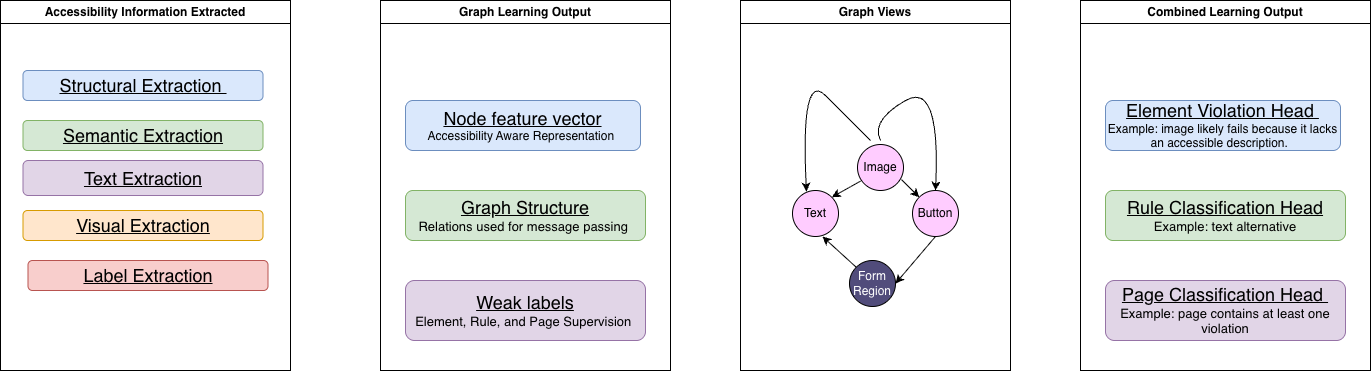

The diagram above was exported from draw.io. Its source (the exported page's mxGraphModel, read from the mxfile embedded in the PNG):
<mxGraphModel dx="1664" dy="1000" grid="1" gridSize="10" guides="1" tooltips="1" connect="1" arrows="1" fold="1" page="1" pageScale="1" pageWidth="827" pageHeight="1169" math="0" shadow="0">
  <root>
    <mxCell id="0" />
    <mxCell id="1" parent="0" />
    <mxCell id="ZZa_IieynF-ok6gYViTj-10" parent="1" style="swimlane;whiteSpace=wrap;html=1;" value="Graph Views" vertex="1">
      <mxGeometry height="370" width="270" x="810" y="140" as="geometry" />
    </mxCell>
    <mxCell id="ZZa_IieynF-ok6gYViTj-12" parent="ZZa_IieynF-ok6gYViTj-10" style="ellipse;whiteSpace=wrap;html=1;aspect=fixed;fillColor=#FFCCFF;" value="Button" vertex="1">
      <mxGeometry height="46" width="46" x="172" y="190" as="geometry" />
    </mxCell>
    <mxCell id="ZZa_IieynF-ok6gYViTj-13" parent="ZZa_IieynF-ok6gYViTj-10" style="ellipse;whiteSpace=wrap;html=1;aspect=fixed;fillColor=#FFCCFF;" value="Text" vertex="1">
      <mxGeometry height="46" width="46" x="52" y="190" as="geometry" />
    </mxCell>
    <mxCell id="ZZa_IieynF-ok6gYViTj-15" parent="ZZa_IieynF-ok6gYViTj-10" style="ellipse;whiteSpace=wrap;html=1;aspect=fixed;fillColor=#FFCCFF;" value="Image" vertex="1">
      <mxGeometry height="46" width="46" x="117" y="144" as="geometry" />
    </mxCell>
    <mxCell id="ZZa_IieynF-ok6gYViTj-16" parent="ZZa_IieynF-ok6gYViTj-10" style="ellipse;whiteSpace=wrap;html=1;aspect=fixed;fillColor=#514C7B;" value="&lt;font style=&quot;color: rgb(255, 255, 255);&quot;&gt;Form Region&lt;/font&gt;" vertex="1">
      <mxGeometry height="46" width="46" x="109" y="260" as="geometry" />
    </mxCell>
    <mxCell id="ZZa_IieynF-ok6gYViTj-19" edge="1" parent="ZZa_IieynF-ok6gYViTj-10" source="ZZa_IieynF-ok6gYViTj-12" style="endArrow=classic;html=1;rounded=0;exitX=0.5;exitY=1;exitDx=0;exitDy=0;entryX=1;entryY=0.5;entryDx=0;entryDy=0;" target="ZZa_IieynF-ok6gYViTj-16" value="">
      <mxGeometry height="50" relative="1" width="50" as="geometry">
        <mxPoint x="222" y="270" as="sourcePoint" />
        <mxPoint x="272" y="220" as="targetPoint" />
      </mxGeometry>
    </mxCell>
    <mxCell id="ZZa_IieynF-ok6gYViTj-20" edge="1" parent="ZZa_IieynF-ok6gYViTj-10" source="ZZa_IieynF-ok6gYViTj-16" style="endArrow=classic;html=1;rounded=0;exitX=0;exitY=0;exitDx=0;exitDy=0;entryX=0.652;entryY=1;entryDx=0;entryDy=0;entryPerimeter=0;" target="ZZa_IieynF-ok6gYViTj-13" value="">
      <mxGeometry height="50" relative="1" width="50" as="geometry">
        <mxPoint x="202" y="170" as="sourcePoint" />
        <mxPoint x="233" y="192" as="targetPoint" />
      </mxGeometry>
    </mxCell>
    <mxCell id="ZZa_IieynF-ok6gYViTj-22" edge="1" parent="ZZa_IieynF-ok6gYViTj-10" source="ZZa_IieynF-ok6gYViTj-15" style="endArrow=classic;html=1;rounded=0;exitX=0.957;exitY=0.764;exitDx=0;exitDy=0;exitPerimeter=0;" target="ZZa_IieynF-ok6gYViTj-12" value="">
      <mxGeometry height="50" relative="1" width="50" as="geometry">
        <mxPoint x="134" y="130" as="sourcePoint" />
        <mxPoint x="132" y="150" as="targetPoint" />
      </mxGeometry>
    </mxCell>
    <mxCell id="ZZa_IieynF-ok6gYViTj-23" edge="1" parent="ZZa_IieynF-ok6gYViTj-10" source="ZZa_IieynF-ok6gYViTj-15" style="endArrow=classic;html=1;rounded=0;exitX=0.066;exitY=0.796;exitDx=0;exitDy=0;exitPerimeter=0;entryX=1;entryY=0;entryDx=0;entryDy=0;" target="ZZa_IieynF-ok6gYViTj-13" value="">
      <mxGeometry height="50" relative="1" width="50" as="geometry">
        <mxPoint x="182" y="180" as="sourcePoint" />
        <mxPoint x="200" y="198" as="targetPoint" />
      </mxGeometry>
    </mxCell>
    <mxCell id="ZZa_IieynF-ok6gYViTj-51" edge="1" parent="ZZa_IieynF-ok6gYViTj-10" style="curved=1;endArrow=classic;html=1;rounded=0;entryX=0.304;entryY=0.022;entryDx=0;entryDy=0;entryPerimeter=0;strokeColor=light-dark(#000000,#0000CC);" target="ZZa_IieynF-ok6gYViTj-13" value="">
      <mxGeometry height="50" relative="1" width="50" as="geometry">
        <Array as="points">
          <mxPoint x="110" y="120" />
          <mxPoint x="60" y="70" />
        </Array>
        <mxPoint x="130" y="140" as="sourcePoint" />
        <mxPoint x="60" y="180" as="targetPoint" />
      </mxGeometry>
    </mxCell>
    <mxCell id="ZZa_IieynF-ok6gYViTj-58" edge="1" parent="ZZa_IieynF-ok6gYViTj-10" style="curved=1;endArrow=classic;html=1;rounded=0;entryX=0.5;entryY=0;entryDx=0;entryDy=0;strokeColor=light-dark(#000000,#0000CC);" target="ZZa_IieynF-ok6gYViTj-12" value="">
      <mxGeometry height="50" relative="1" width="50" as="geometry">
        <Array as="points">
          <mxPoint x="140" y="140" />
          <mxPoint x="130" y="120" />
          <mxPoint x="200" y="80" />
        </Array>
        <mxPoint x="140" y="140" as="sourcePoint" />
        <mxPoint x="180" y="120" as="targetPoint" />
      </mxGeometry>
    </mxCell>
    <mxCell id="ZZa_IieynF-ok6gYViTj-32" parent="1" style="swimlane;whiteSpace=wrap;html=1;" value="Accessibility Information Extracted" vertex="1">
      <mxGeometry height="370" width="290" x="70" y="140" as="geometry" />
    </mxCell>
    <mxCell id="ZZa_IieynF-ok6gYViTj-33" parent="ZZa_IieynF-ok6gYViTj-32" style="rounded=1;whiteSpace=wrap;html=1;fillColor=#dae8fc;strokeColor=#6c8ebf;" value="&lt;div&gt;&lt;span style=&quot;font-size: 18px;&quot;&gt;&lt;u&gt;Structural Extraction&amp;nbsp;&lt;/u&gt;&lt;/span&gt;&lt;/div&gt;" vertex="1">
      <mxGeometry height="30" width="240" x="22.5" y="70" as="geometry" />
    </mxCell>
    <mxCell id="ZZa_IieynF-ok6gYViTj-34" parent="ZZa_IieynF-ok6gYViTj-32" style="rounded=1;whiteSpace=wrap;html=1;fillColor=#d5e8d4;strokeColor=#82b366;" value="&lt;div&gt;&lt;span style=&quot;font-size: 18px;&quot;&gt;&lt;u&gt;Semantic Extraction&lt;/u&gt;&lt;/span&gt;&lt;/div&gt;" vertex="1">
      <mxGeometry height="30" width="240" x="22.5" y="120" as="geometry" />
    </mxCell>
    <mxCell id="ZZa_IieynF-ok6gYViTj-35" parent="ZZa_IieynF-ok6gYViTj-32" style="rounded=1;whiteSpace=wrap;html=1;fillColor=#e1d5e7;strokeColor=#9673a6;" value="&lt;div&gt;&lt;span style=&quot;font-size: 18px;&quot;&gt;&lt;u&gt;Text Extraction&lt;/u&gt;&lt;/span&gt;&lt;/div&gt;" vertex="1">
      <mxGeometry height="35" width="240" x="22.5" y="160" as="geometry" />
    </mxCell>
    <mxCell id="ZZa_IieynF-ok6gYViTj-36" parent="ZZa_IieynF-ok6gYViTj-32" style="rounded=1;whiteSpace=wrap;html=1;fillColor=#ffe6cc;strokeColor=#d79b00;" value="&lt;div&gt;&lt;span style=&quot;font-size: 18px;&quot;&gt;&lt;u&gt;Visual Extraction&lt;/u&gt;&lt;/span&gt;&lt;/div&gt;" vertex="1">
      <mxGeometry height="30" width="240" x="22.5" y="210" as="geometry" />
    </mxCell>
    <mxCell id="ZZa_IieynF-ok6gYViTj-37" parent="ZZa_IieynF-ok6gYViTj-32" style="rounded=1;whiteSpace=wrap;html=1;fillColor=#f8cecc;strokeColor=#b85450;" value="&lt;div&gt;&lt;span style=&quot;font-size: 18px;&quot;&gt;&lt;u&gt;Label Extraction&lt;/u&gt;&lt;/span&gt;&lt;/div&gt;" vertex="1">
      <mxGeometry height="30" width="240" x="27.5" y="260" as="geometry" />
    </mxCell>
    <mxCell id="ZZa_IieynF-ok6gYViTj-38" parent="1" style="swimlane;whiteSpace=wrap;html=1;" value="Graph Learning Output" vertex="1">
      <mxGeometry height="370" width="290" x="450" y="140" as="geometry" />
    </mxCell>
    <mxCell id="ZZa_IieynF-ok6gYViTj-39" parent="ZZa_IieynF-ok6gYViTj-38" style="rounded=1;whiteSpace=wrap;html=1;fillColor=#dae8fc;strokeColor=#6c8ebf;" value="&lt;div&gt;&lt;span style=&quot;font-size: 18px;&quot;&gt;&lt;u&gt;Node feature vector&lt;/u&gt;&lt;/span&gt;&lt;/div&gt;&lt;div&gt;&lt;font&gt;Accessibility Aware Representation&amp;nbsp;&lt;/font&gt;&lt;/div&gt;" vertex="1">
      <mxGeometry height="50" width="235" x="25" y="100" as="geometry" />
    </mxCell>
    <mxCell id="ZZa_IieynF-ok6gYViTj-40" parent="ZZa_IieynF-ok6gYViTj-38" style="rounded=1;whiteSpace=wrap;html=1;fillColor=#d5e8d4;strokeColor=#82b366;" value="&lt;span style=&quot;text-decoration-line: underline; font-size: 18px;&quot;&gt;Graph Structure&lt;/span&gt;&lt;br&gt;&lt;font style=&quot;font-size: 13px;&quot;&gt;Relations used for message passing&amp;nbsp;&lt;/font&gt;" vertex="1">
      <mxGeometry height="50" width="240" x="25" y="190" as="geometry" />
    </mxCell>
    <mxCell id="ZZa_IieynF-ok6gYViTj-41" parent="ZZa_IieynF-ok6gYViTj-38" style="rounded=1;whiteSpace=wrap;html=1;fillColor=#e1d5e7;strokeColor=#9673a6;" value="&lt;div&gt;&lt;span style=&quot;text-decoration-line: underline; font-size: 18px;&quot;&gt;Weak labels&lt;/span&gt;&lt;br&gt;&lt;font style=&quot;font-size: 13px;&quot;&gt;Element, Rule, and Page Supervision&amp;nbsp;&lt;/font&gt;&lt;/div&gt;" vertex="1">
      <mxGeometry height="60" width="240" x="25" y="280" as="geometry" />
    </mxCell>
    <mxCell id="ZZa_IieynF-ok6gYViTj-44" parent="1" style="swimlane;whiteSpace=wrap;html=1;" value="Combined Learning Output" vertex="1">
      <mxGeometry height="370" width="290" x="1150" y="140" as="geometry" />
    </mxCell>
    <mxCell id="ZZa_IieynF-ok6gYViTj-45" parent="ZZa_IieynF-ok6gYViTj-44" style="rounded=1;whiteSpace=wrap;html=1;fillColor=#dae8fc;strokeColor=#6c8ebf;" value="&lt;div&gt;&lt;span style=&quot;background-color: transparent; font-size: 18px;&quot;&gt;&lt;u&gt;Element Violation Head&amp;nbsp;&lt;/u&gt;&lt;/span&gt;&lt;/div&gt;&lt;div&gt;&lt;span style=&quot;background-color: transparent;&quot;&gt;Example: image likely fails because it lacks an accessible description.&amp;nbsp;&lt;/span&gt;&lt;span style=&quot;background-color: transparent; color: light-dark(rgb(0, 0, 0), rgb(255, 255, 255));&quot;&gt;&amp;nbsp;&lt;/span&gt;&lt;/div&gt;" vertex="1">
      <mxGeometry height="50" width="235" x="25" y="100" as="geometry" />
    </mxCell>
    <mxCell id="ZZa_IieynF-ok6gYViTj-46" parent="ZZa_IieynF-ok6gYViTj-44" style="rounded=1;whiteSpace=wrap;html=1;fillColor=#d5e8d4;strokeColor=#82b366;" value="&lt;span style=&quot;font-size: 18px;&quot;&gt;&lt;u&gt;Rule Classification Head&lt;/u&gt;&lt;/span&gt;&lt;br&gt;&lt;font style=&quot;font-size: 13px;&quot;&gt;Example: text alternative&lt;/font&gt;" vertex="1">
      <mxGeometry height="50" width="240" x="25" y="190" as="geometry" />
    </mxCell>
    <mxCell id="ZZa_IieynF-ok6gYViTj-47" parent="ZZa_IieynF-ok6gYViTj-44" style="rounded=1;whiteSpace=wrap;html=1;fillColor=#e1d5e7;strokeColor=#9673a6;" value="&lt;div&gt;&lt;span style=&quot;font-size: 18px;&quot;&gt;&lt;u&gt;Page Classification Head&amp;nbsp;&lt;/u&gt;&lt;/span&gt;&lt;br&gt;&lt;font style=&quot;font-size: 13px;&quot;&gt;Example: page contains at least one violation&lt;/font&gt;&lt;/div&gt;" vertex="1">
      <mxGeometry height="60" width="240" x="25" y="280" as="geometry" />
    </mxCell>
  </root>
</mxGraphModel>